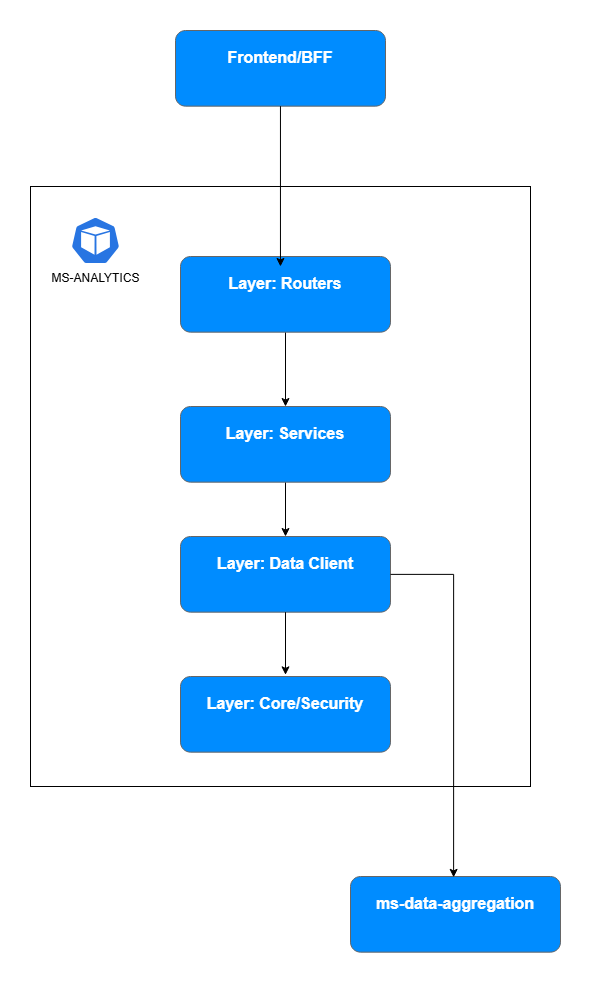

The diagram above was exported from draw.io. Its source (the exported page's mxGraphModel, read from the mxfile embedded in the PNG):
<mxGraphModel dx="2066" dy="2105" grid="1" gridSize="10" guides="1" tooltips="1" connect="1" arrows="1" fold="1" page="1" pageScale="1" pageWidth="827" pageHeight="1169" math="0" shadow="0">
  <root>
    <mxCell id="0" />
    <mxCell id="1" parent="0" />
    <mxCell id="YzowxLjx-lAbVwEWmg_M-19" parent="1" style="rounded=0;whiteSpace=wrap;html=1;" value="" vertex="1">
      <mxGeometry height="600" width="500" x="130" y="80" as="geometry" />
    </mxCell>
    <mxCell id="YzowxLjx-lAbVwEWmg_M-20" edge="1" parent="1" source="YzowxLjx-lAbVwEWmg_M-1" style="edgeStyle=orthogonalEdgeStyle;rounded=0;orthogonalLoop=1;jettySize=auto;html=1;" target="YzowxLjx-lAbVwEWmg_M-4">
      <mxGeometry relative="1" as="geometry" />
    </mxCell>
    <mxCell id="YzowxLjx-lAbVwEWmg_M-1" parent="1" style="strokeWidth=1;shadow=0;dashed=0;align=center;html=1;shape=mxgraph.mockup.buttons.multiButton;fillColor=#008cff;strokeColor=#666666;mainText=;subText=;rounded=0;" value="" vertex="1">
      <mxGeometry height="75.67" width="210" x="280" y="150" as="geometry" />
    </mxCell>
    <mxCell id="YzowxLjx-lAbVwEWmg_M-2" parent="YzowxLjx-lAbVwEWmg_M-1" style="strokeWidth=1;shadow=0;dashed=0;align=center;html=1;shape=mxgraph.mockup.anchor;fontSize=16;fontColor=#ffffff;fontStyle=1;whiteSpace=wrap;rounded=0;" value="Layer: Routers" vertex="1">
      <mxGeometry height="30.27" width="210" y="12.11" as="geometry" />
    </mxCell>
    <mxCell id="YzowxLjx-lAbVwEWmg_M-3" parent="YzowxLjx-lAbVwEWmg_M-1" style="strokeWidth=1;shadow=0;dashed=0;align=center;html=1;shape=mxgraph.mockup.anchor;fontSize=12;fontColor=#ffffff;fontStyle=1;whiteSpace=wrap;rounded=0;" value="" vertex="1">
      <mxGeometry height="15.134" width="95" y="45.402" as="geometry" />
    </mxCell>
    <mxCell id="YzowxLjx-lAbVwEWmg_M-21" edge="1" parent="1" source="YzowxLjx-lAbVwEWmg_M-4" style="edgeStyle=orthogonalEdgeStyle;rounded=0;orthogonalLoop=1;jettySize=auto;html=1;" target="YzowxLjx-lAbVwEWmg_M-7">
      <mxGeometry relative="1" as="geometry" />
    </mxCell>
    <mxCell id="YzowxLjx-lAbVwEWmg_M-4" parent="1" style="strokeWidth=1;shadow=0;dashed=0;align=center;html=1;shape=mxgraph.mockup.buttons.multiButton;fillColor=#008cff;strokeColor=#666666;mainText=;subText=;rounded=0;" value="" vertex="1">
      <mxGeometry height="75.67" width="210" x="280" y="300" as="geometry" />
    </mxCell>
    <mxCell id="YzowxLjx-lAbVwEWmg_M-5" parent="YzowxLjx-lAbVwEWmg_M-4" style="strokeWidth=1;shadow=0;dashed=0;align=center;html=1;shape=mxgraph.mockup.anchor;fontSize=16;fontColor=#ffffff;fontStyle=1;whiteSpace=wrap;rounded=0;" value="Layer: Services" vertex="1">
      <mxGeometry height="30.27" width="210" y="12.11" as="geometry" />
    </mxCell>
    <mxCell id="YzowxLjx-lAbVwEWmg_M-6" parent="YzowxLjx-lAbVwEWmg_M-4" style="strokeWidth=1;shadow=0;dashed=0;align=center;html=1;shape=mxgraph.mockup.anchor;fontSize=12;fontColor=#ffffff;fontStyle=1;whiteSpace=wrap;rounded=0;" value="" vertex="1">
      <mxGeometry height="15.134" width="95" y="45.402" as="geometry" />
    </mxCell>
    <mxCell id="YzowxLjx-lAbVwEWmg_M-7" parent="1" style="strokeWidth=1;shadow=0;dashed=0;align=center;html=1;shape=mxgraph.mockup.buttons.multiButton;fillColor=#008cff;strokeColor=#666666;mainText=;subText=;rounded=0;" value="" vertex="1">
      <mxGeometry height="75.67" width="210" x="280" y="430" as="geometry" />
    </mxCell>
    <mxCell id="YzowxLjx-lAbVwEWmg_M-8" parent="YzowxLjx-lAbVwEWmg_M-7" style="strokeWidth=1;shadow=0;dashed=0;align=center;html=1;shape=mxgraph.mockup.anchor;fontSize=16;fontColor=#ffffff;fontStyle=1;whiteSpace=wrap;rounded=0;" value="Layer: Data Client" vertex="1">
      <mxGeometry height="30.27" width="210" y="12.11" as="geometry" />
    </mxCell>
    <mxCell id="YzowxLjx-lAbVwEWmg_M-9" parent="YzowxLjx-lAbVwEWmg_M-7" style="strokeWidth=1;shadow=0;dashed=0;align=center;html=1;shape=mxgraph.mockup.anchor;fontSize=12;fontColor=#ffffff;fontStyle=1;whiteSpace=wrap;rounded=0;" value="" vertex="1">
      <mxGeometry height="15.134" width="95" y="45.402" as="geometry" />
    </mxCell>
    <mxCell id="YzowxLjx-lAbVwEWmg_M-13" parent="1" style="strokeWidth=1;shadow=0;dashed=0;align=center;html=1;shape=mxgraph.mockup.buttons.multiButton;fillColor=#008cff;strokeColor=#666666;mainText=;subText=;rounded=0;" value="" vertex="1">
      <mxGeometry height="75.67" width="210" x="280" y="570" as="geometry" />
    </mxCell>
    <mxCell id="YzowxLjx-lAbVwEWmg_M-14" parent="YzowxLjx-lAbVwEWmg_M-13" style="strokeWidth=1;shadow=0;dashed=0;align=center;html=1;shape=mxgraph.mockup.anchor;fontSize=16;fontColor=#ffffff;fontStyle=1;whiteSpace=wrap;rounded=0;" value="Layer: Core/Security" vertex="1">
      <mxGeometry height="30.27" width="210" y="12.11" as="geometry" />
    </mxCell>
    <mxCell id="YzowxLjx-lAbVwEWmg_M-15" parent="YzowxLjx-lAbVwEWmg_M-13" style="strokeWidth=1;shadow=0;dashed=0;align=center;html=1;shape=mxgraph.mockup.anchor;fontSize=12;fontColor=#ffffff;fontStyle=1;whiteSpace=wrap;rounded=0;" value="" vertex="1">
      <mxGeometry height="15.134" width="95" y="45.402" as="geometry" />
    </mxCell>
    <mxCell id="YzowxLjx-lAbVwEWmg_M-16" parent="1" style="strokeWidth=1;shadow=0;dashed=0;align=center;html=1;shape=mxgraph.mockup.buttons.multiButton;fillColor=#008cff;strokeColor=#666666;mainText=;subText=;rounded=0;" value="" vertex="1">
      <mxGeometry height="75.67" width="210" x="450" y="770" as="geometry" />
    </mxCell>
    <mxCell id="YzowxLjx-lAbVwEWmg_M-17" parent="YzowxLjx-lAbVwEWmg_M-16" style="strokeWidth=1;shadow=0;dashed=0;align=center;html=1;shape=mxgraph.mockup.anchor;fontSize=16;fontColor=#ffffff;fontStyle=1;whiteSpace=wrap;rounded=0;" value="ms-data-aggregation" vertex="1">
      <mxGeometry height="30.27" width="210" y="12.11" as="geometry" />
    </mxCell>
    <mxCell id="YzowxLjx-lAbVwEWmg_M-18" parent="YzowxLjx-lAbVwEWmg_M-16" style="strokeWidth=1;shadow=0;dashed=0;align=center;html=1;shape=mxgraph.mockup.anchor;fontSize=12;fontColor=#ffffff;fontStyle=1;whiteSpace=wrap;rounded=0;" value="" vertex="1">
      <mxGeometry height="15.134" width="95" y="45.402" as="geometry" />
    </mxCell>
    <mxCell id="YzowxLjx-lAbVwEWmg_M-22" edge="1" parent="1" source="YzowxLjx-lAbVwEWmg_M-7" style="edgeStyle=orthogonalEdgeStyle;rounded=0;orthogonalLoop=1;jettySize=auto;html=1;entryX=0.5;entryY=-0.022;entryDx=0;entryDy=0;entryPerimeter=0;" target="YzowxLjx-lAbVwEWmg_M-13">
      <mxGeometry relative="1" as="geometry" />
    </mxCell>
    <mxCell id="KJcqhfX_RufvBmA9lBZQ-1" parent="1" style="aspect=fixed;sketch=0;html=1;dashed=0;whitespace=wrap;verticalLabelPosition=bottom;verticalAlign=top;fillColor=#2875E2;strokeColor=#ffffff;points=[[0.005,0.63,0],[0.1,0.2,0],[0.9,0.2,0],[0.5,0,0],[0.995,0.63,0],[0.72,0.99,0],[0.5,1,0],[0.28,0.99,0]];shape=mxgraph.kubernetes.icon2;prIcon=pod" value="MS-ANALYTICS" vertex="1">
      <mxGeometry height="48" width="50" x="170" y="110" as="geometry" />
    </mxCell>
    <mxCell id="KJcqhfX_RufvBmA9lBZQ-3" edge="1" parent="1" source="YzowxLjx-lAbVwEWmg_M-7" style="edgeStyle=orthogonalEdgeStyle;rounded=0;orthogonalLoop=1;jettySize=auto;html=1;entryX=0.491;entryY=0.011;entryDx=0;entryDy=0;entryPerimeter=0;" target="YzowxLjx-lAbVwEWmg_M-16">
      <mxGeometry relative="1" as="geometry">
        <Array as="points">
          <mxPoint x="553" y="468" />
        </Array>
      </mxGeometry>
    </mxCell>
    <mxCell id="n7DCPMpvsnUgYvqfMHdT-4" parent="1" style="strokeWidth=1;shadow=0;dashed=0;align=center;html=1;shape=mxgraph.mockup.buttons.multiButton;fillColor=#008cff;strokeColor=#666666;mainText=;subText=;rounded=0;" value="" vertex="1">
      <mxGeometry height="75.67" width="210" x="275" y="-76" as="geometry" />
    </mxCell>
    <mxCell id="n7DCPMpvsnUgYvqfMHdT-5" parent="n7DCPMpvsnUgYvqfMHdT-4" style="strokeWidth=1;shadow=0;dashed=0;align=center;html=1;shape=mxgraph.mockup.anchor;fontSize=16;fontColor=#ffffff;fontStyle=1;whiteSpace=wrap;rounded=0;" value="Frontend/BFF" vertex="1">
      <mxGeometry height="30.27" width="210" y="12.11" as="geometry" />
    </mxCell>
    <mxCell id="n7DCPMpvsnUgYvqfMHdT-6" parent="n7DCPMpvsnUgYvqfMHdT-4" style="strokeWidth=1;shadow=0;dashed=0;align=center;html=1;shape=mxgraph.mockup.anchor;fontSize=12;fontColor=#ffffff;fontStyle=1;whiteSpace=wrap;rounded=0;" value="" vertex="1">
      <mxGeometry height="15.134" width="95" y="45.402" as="geometry" />
    </mxCell>
    <mxCell id="n7DCPMpvsnUgYvqfMHdT-9" edge="1" parent="1" source="n7DCPMpvsnUgYvqfMHdT-4" style="edgeStyle=orthogonalEdgeStyle;rounded=0;orthogonalLoop=1;jettySize=auto;html=1;entryX=0.476;entryY=0.132;entryDx=0;entryDy=0;entryPerimeter=0;" target="YzowxLjx-lAbVwEWmg_M-1">
      <mxGeometry relative="1" as="geometry" />
    </mxCell>
  </root>
</mxGraphModel>